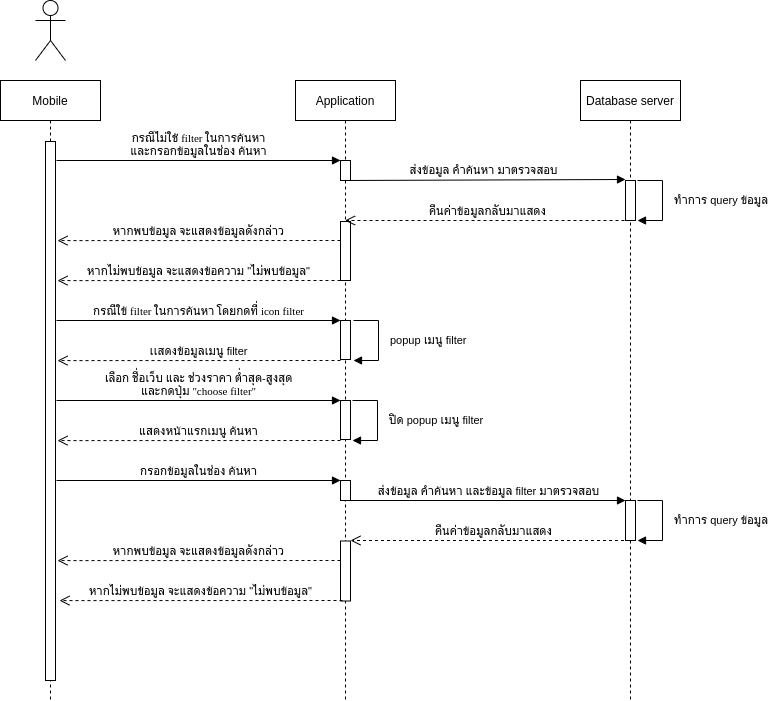

The diagram above was exported from draw.io. Its source (the exported page's mxGraphModel, read from the mxfile embedded in the PNG):
<mxGraphModel dx="801" dy="513" grid="1" gridSize="10" guides="1" tooltips="1" connect="1" arrows="1" fold="1" page="1" pageScale="1" pageWidth="827" pageHeight="1169" math="0" shadow="0">
  <root>
    <mxCell id="0" />
    <mxCell id="1" parent="0" />
    <mxCell id="Lfd1E_tKgFYaFGPbSBIL-1" value="Mobile" style="shape=umlLifeline;perimeter=lifelinePerimeter;whiteSpace=wrap;html=1;container=1;collapsible=0;recursiveResize=0;outlineConnect=0;" parent="1" vertex="1">
      <mxGeometry x="80" y="120" width="100" height="620" as="geometry" />
    </mxCell>
    <mxCell id="5BSE4bCgtWmsC6A4x-ru-2" value="" style="html=1;points=[];perimeter=orthogonalPerimeter;" parent="Lfd1E_tKgFYaFGPbSBIL-1" vertex="1">
      <mxGeometry x="45" y="61" width="10" height="539" as="geometry" />
    </mxCell>
    <mxCell id="Lfd1E_tKgFYaFGPbSBIL-2" value="" style="shape=umlActor;verticalLabelPosition=bottom;verticalAlign=top;html=1;" parent="1" vertex="1">
      <mxGeometry x="115" y="40" width="30" height="60" as="geometry" />
    </mxCell>
    <mxCell id="Lfd1E_tKgFYaFGPbSBIL-3" value="Application" style="shape=umlLifeline;perimeter=lifelinePerimeter;whiteSpace=wrap;html=1;container=1;collapsible=0;recursiveResize=0;outlineConnect=0;" parent="1" vertex="1">
      <mxGeometry x="375" y="120" width="100" height="620" as="geometry" />
    </mxCell>
    <mxCell id="4VXj4oKQSMoKen8vPaZz-1" value="" style="html=1;points=[];perimeter=orthogonalPerimeter;" parent="Lfd1E_tKgFYaFGPbSBIL-3" vertex="1">
      <mxGeometry x="45" y="80" width="10" height="20" as="geometry" />
    </mxCell>
    <mxCell id="4VXj4oKQSMoKen8vPaZz-16" value="" style="html=1;points=[];perimeter=orthogonalPerimeter;" parent="Lfd1E_tKgFYaFGPbSBIL-3" vertex="1">
      <mxGeometry x="45" y="141" width="10" height="59" as="geometry" />
    </mxCell>
    <mxCell id="chtDxhxoud156hR7KuBM-5" value="" style="html=1;points=[];perimeter=orthogonalPerimeter;" parent="Lfd1E_tKgFYaFGPbSBIL-3" vertex="1">
      <mxGeometry x="45" y="240" width="10" height="39" as="geometry" />
    </mxCell>
    <mxCell id="chtDxhxoud156hR7KuBM-8" value="" style="html=1;points=[];perimeter=orthogonalPerimeter;" parent="Lfd1E_tKgFYaFGPbSBIL-3" vertex="1">
      <mxGeometry x="45" y="320" width="10" height="39" as="geometry" />
    </mxCell>
    <mxCell id="chtDxhxoud156hR7KuBM-15" value="" style="html=1;points=[];perimeter=orthogonalPerimeter;" parent="Lfd1E_tKgFYaFGPbSBIL-3" vertex="1">
      <mxGeometry x="45" y="460.5" width="10" height="60" as="geometry" />
    </mxCell>
    <mxCell id="chtDxhxoud156hR7KuBM-19" value="" style="html=1;points=[];perimeter=orthogonalPerimeter;" parent="Lfd1E_tKgFYaFGPbSBIL-3" vertex="1">
      <mxGeometry x="45" y="400" width="10" height="20" as="geometry" />
    </mxCell>
    <mxCell id="Lfd1E_tKgFYaFGPbSBIL-4" value="Database server" style="shape=umlLifeline;perimeter=lifelinePerimeter;whiteSpace=wrap;html=1;container=1;collapsible=0;recursiveResize=0;outlineConnect=0;" parent="1" vertex="1">
      <mxGeometry x="660" y="120" width="100" height="620" as="geometry" />
    </mxCell>
    <mxCell id="4VXj4oKQSMoKen8vPaZz-6" value="" style="html=1;points=[];perimeter=orthogonalPerimeter;" parent="Lfd1E_tKgFYaFGPbSBIL-4" vertex="1">
      <mxGeometry x="45" y="100" width="10" height="40" as="geometry" />
    </mxCell>
    <mxCell id="5BSE4bCgtWmsC6A4x-ru-27" value="" style="html=1;points=[];perimeter=orthogonalPerimeter;" parent="Lfd1E_tKgFYaFGPbSBIL-4" vertex="1">
      <mxGeometry x="45" y="420" width="10" height="40" as="geometry" />
    </mxCell>
    <mxCell id="4VXj4oKQSMoKen8vPaZz-2" value="&lt;font face=&quot;Tahoma&quot;&gt;กรณีไม่ใช้ filter ในการค้นหา&lt;br&gt;และกรอกข้อมูลในช่อง ค้นหา&lt;/font&gt;" style="html=1;verticalAlign=bottom;endArrow=block;entryX=0;entryY=0;" parent="1" target="4VXj4oKQSMoKen8vPaZz-1" edge="1">
      <mxGeometry relative="1" as="geometry">
        <mxPoint x="136" y="200" as="sourcePoint" />
      </mxGeometry>
    </mxCell>
    <mxCell id="4VXj4oKQSMoKen8vPaZz-7" value="ส่งข้อมูล คำค้นหา มาตรวจสอบ" style="html=1;verticalAlign=bottom;endArrow=block;entryX=0;entryY=-0.025;entryDx=0;entryDy=0;entryPerimeter=0;" parent="1" target="4VXj4oKQSMoKen8vPaZz-6" edge="1">
      <mxGeometry relative="1" as="geometry">
        <mxPoint x="420" y="220" as="sourcePoint" />
        <mxPoint x="700" y="220" as="targetPoint" />
      </mxGeometry>
    </mxCell>
    <mxCell id="4VXj4oKQSMoKen8vPaZz-14" value="ทำการ query ข้อมูล" style="edgeStyle=orthogonalEdgeStyle;html=1;align=left;spacingLeft=2;endArrow=block;rounded=0;" parent="1" edge="1">
      <mxGeometry y="8" relative="1" as="geometry">
        <mxPoint x="717" y="220" as="sourcePoint" />
        <Array as="points">
          <mxPoint x="742" y="220" />
        </Array>
        <mxPoint x="717" y="260" as="targetPoint" />
        <mxPoint as="offset" />
      </mxGeometry>
    </mxCell>
    <mxCell id="4VXj4oKQSMoKen8vPaZz-15" value="คืนค่าข้อมูลกลับมาแสดง" style="html=1;verticalAlign=bottom;endArrow=open;dashed=1;endSize=8;" parent="1" edge="1">
      <mxGeometry relative="1" as="geometry">
        <mxPoint x="710" y="260" as="sourcePoint" />
        <mxPoint x="424.5" y="260" as="targetPoint" />
      </mxGeometry>
    </mxCell>
    <mxCell id="5BSE4bCgtWmsC6A4x-ru-19" value="ทำการ query ข้อมูล" style="edgeStyle=orthogonalEdgeStyle;html=1;align=left;spacingLeft=2;endArrow=block;rounded=0;" parent="1" edge="1">
      <mxGeometry y="8" relative="1" as="geometry">
        <mxPoint x="717" y="540" as="sourcePoint" />
        <Array as="points">
          <mxPoint x="742" y="540" />
        </Array>
        <mxPoint x="717" y="580" as="targetPoint" />
        <mxPoint as="offset" />
      </mxGeometry>
    </mxCell>
    <mxCell id="5BSE4bCgtWmsC6A4x-ru-44" value="popup เมนู filter" style="edgeStyle=orthogonalEdgeStyle;html=1;align=left;spacingLeft=2;endArrow=block;rounded=0;" parent="1" edge="1">
      <mxGeometry y="8" relative="1" as="geometry">
        <mxPoint x="433" y="360" as="sourcePoint" />
        <Array as="points">
          <mxPoint x="458" y="360" />
        </Array>
        <mxPoint x="433" y="400" as="targetPoint" />
        <mxPoint as="offset" />
      </mxGeometry>
    </mxCell>
    <mxCell id="chtDxhxoud156hR7KuBM-1" value="หากพบข้อมูล จะแสดงข้อมูลดังกล่าว" style="html=1;verticalAlign=bottom;endArrow=open;dashed=1;endSize=8;exitX=-0.1;exitY=1;exitDx=0;exitDy=0;exitPerimeter=0;entryX=1.1;entryY=0.121;entryDx=0;entryDy=0;entryPerimeter=0;" parent="1" edge="1">
      <mxGeometry relative="1" as="geometry">
        <mxPoint x="420" y="280" as="sourcePoint" />
        <mxPoint x="137" y="280.09900000000005" as="targetPoint" />
      </mxGeometry>
    </mxCell>
    <mxCell id="chtDxhxoud156hR7KuBM-3" value="หากไม่พบข้อมูล จะแสดงข้อความ &quot;ไม่พบข้อมูล&quot;" style="html=1;verticalAlign=bottom;endArrow=open;dashed=1;endSize=8;exitX=-0.1;exitY=1;exitDx=0;exitDy=0;exitPerimeter=0;entryX=1.1;entryY=0.121;entryDx=0;entryDy=0;entryPerimeter=0;" parent="1" edge="1">
      <mxGeometry relative="1" as="geometry">
        <mxPoint x="420" y="320" as="sourcePoint" />
        <mxPoint x="137" y="320.09900000000005" as="targetPoint" />
      </mxGeometry>
    </mxCell>
    <mxCell id="chtDxhxoud156hR7KuBM-4" value="&lt;font face=&quot;Tahoma&quot;&gt;กรณีใข้ filter ในการค้นหา โดยกดที่ icon filter&lt;br&gt;&lt;/font&gt;" style="html=1;verticalAlign=bottom;endArrow=block;entryX=0;entryY=0;" parent="1" edge="1">
      <mxGeometry relative="1" as="geometry">
        <mxPoint x="136" y="360" as="sourcePoint" />
        <mxPoint x="420" y="360" as="targetPoint" />
      </mxGeometry>
    </mxCell>
    <mxCell id="chtDxhxoud156hR7KuBM-6" value="&lt;span style=&quot;text-align: left&quot;&gt;เเสดงข้อมูลเมนู filter&lt;/span&gt;" style="html=1;verticalAlign=bottom;endArrow=open;dashed=1;endSize=8;exitX=-0.1;exitY=1;exitDx=0;exitDy=0;exitPerimeter=0;entryX=1.1;entryY=0.121;entryDx=0;entryDy=0;entryPerimeter=0;" parent="1" edge="1">
      <mxGeometry relative="1" as="geometry">
        <mxPoint x="420" y="400" as="sourcePoint" />
        <mxPoint x="137" y="400.09900000000005" as="targetPoint" />
      </mxGeometry>
    </mxCell>
    <mxCell id="chtDxhxoud156hR7KuBM-7" value="&lt;font face=&quot;Tahoma&quot;&gt;เลือก ชื่อเว็บ และ ช่วงราคา ต่ำสุด-สูงสุด&lt;br&gt;และกดปุ่ม &quot;choose filter&quot;&lt;br&gt;&lt;/font&gt;" style="html=1;verticalAlign=bottom;endArrow=block;entryX=0;entryY=0;" parent="1" edge="1">
      <mxGeometry relative="1" as="geometry">
        <mxPoint x="136" y="440" as="sourcePoint" />
        <mxPoint x="420" y="440" as="targetPoint" />
      </mxGeometry>
    </mxCell>
    <mxCell id="chtDxhxoud156hR7KuBM-9" value="ปิด popup เมนู filter" style="edgeStyle=orthogonalEdgeStyle;html=1;align=left;spacingLeft=2;endArrow=block;rounded=0;" parent="1" edge="1">
      <mxGeometry y="8" relative="1" as="geometry">
        <mxPoint x="432" y="440" as="sourcePoint" />
        <Array as="points">
          <mxPoint x="457" y="440" />
        </Array>
        <mxPoint x="432" y="480" as="targetPoint" />
        <mxPoint as="offset" />
      </mxGeometry>
    </mxCell>
    <mxCell id="chtDxhxoud156hR7KuBM-10" value="&lt;span style=&quot;text-align: left&quot;&gt;แสดงหน้าแรกเมนู ค้นหา&lt;/span&gt;" style="html=1;verticalAlign=bottom;endArrow=open;dashed=1;endSize=8;exitX=-0.1;exitY=1;exitDx=0;exitDy=0;exitPerimeter=0;entryX=1.1;entryY=0.121;entryDx=0;entryDy=0;entryPerimeter=0;" parent="1" edge="1">
      <mxGeometry relative="1" as="geometry">
        <mxPoint x="420" y="480" as="sourcePoint" />
        <mxPoint x="137" y="480.09900000000005" as="targetPoint" />
      </mxGeometry>
    </mxCell>
    <mxCell id="chtDxhxoud156hR7KuBM-11" value="&lt;font face=&quot;Tahoma&quot;&gt;กรอกข้อมูลในช่อง ค้นหา&lt;/font&gt;" style="html=1;verticalAlign=bottom;endArrow=block;entryX=0;entryY=0;" parent="1" edge="1">
      <mxGeometry relative="1" as="geometry">
        <mxPoint x="136" y="520" as="sourcePoint" />
        <mxPoint x="420" y="520" as="targetPoint" />
      </mxGeometry>
    </mxCell>
    <mxCell id="chtDxhxoud156hR7KuBM-13" value="ส่งข้อมูล คำค้นหา และข้อมูล filter มาตรวจสอบ" style="html=1;verticalAlign=bottom;endArrow=block;entryX=0;entryY=-0.025;entryDx=0;entryDy=0;entryPerimeter=0;" parent="1" edge="1">
      <mxGeometry relative="1" as="geometry">
        <mxPoint x="430" y="540" as="sourcePoint" />
        <mxPoint x="705" y="540" as="targetPoint" />
      </mxGeometry>
    </mxCell>
    <mxCell id="chtDxhxoud156hR7KuBM-14" value="คืนค่าข้อมูลกลับมาแสดง" style="html=1;verticalAlign=bottom;endArrow=open;dashed=1;endSize=8;" parent="1" edge="1">
      <mxGeometry relative="1" as="geometry">
        <mxPoint x="715.5" y="580" as="sourcePoint" />
        <mxPoint x="430" y="580" as="targetPoint" />
      </mxGeometry>
    </mxCell>
    <mxCell id="chtDxhxoud156hR7KuBM-17" value="หากพบข้อมูล จะแสดงข้อมูลดังกล่าว" style="html=1;verticalAlign=bottom;endArrow=open;dashed=1;endSize=8;exitX=-0.1;exitY=1;exitDx=0;exitDy=0;exitPerimeter=0;entryX=1.1;entryY=0.121;entryDx=0;entryDy=0;entryPerimeter=0;" parent="1" edge="1">
      <mxGeometry relative="1" as="geometry">
        <mxPoint x="420" y="600" as="sourcePoint" />
        <mxPoint x="137" y="600.099" as="targetPoint" />
      </mxGeometry>
    </mxCell>
    <mxCell id="chtDxhxoud156hR7KuBM-18" value="หากไม่พบข้อมูล จะแสดงข้อความ &quot;ไม่พบข้อมูล&quot;" style="html=1;verticalAlign=bottom;endArrow=open;dashed=1;endSize=8;exitX=-0.1;exitY=1;exitDx=0;exitDy=0;exitPerimeter=0;entryX=1.1;entryY=0.121;entryDx=0;entryDy=0;entryPerimeter=0;" parent="1" edge="1">
      <mxGeometry relative="1" as="geometry">
        <mxPoint x="422" y="640" as="sourcePoint" />
        <mxPoint x="139" y="640.099" as="targetPoint" />
      </mxGeometry>
    </mxCell>
  </root>
</mxGraphModel>